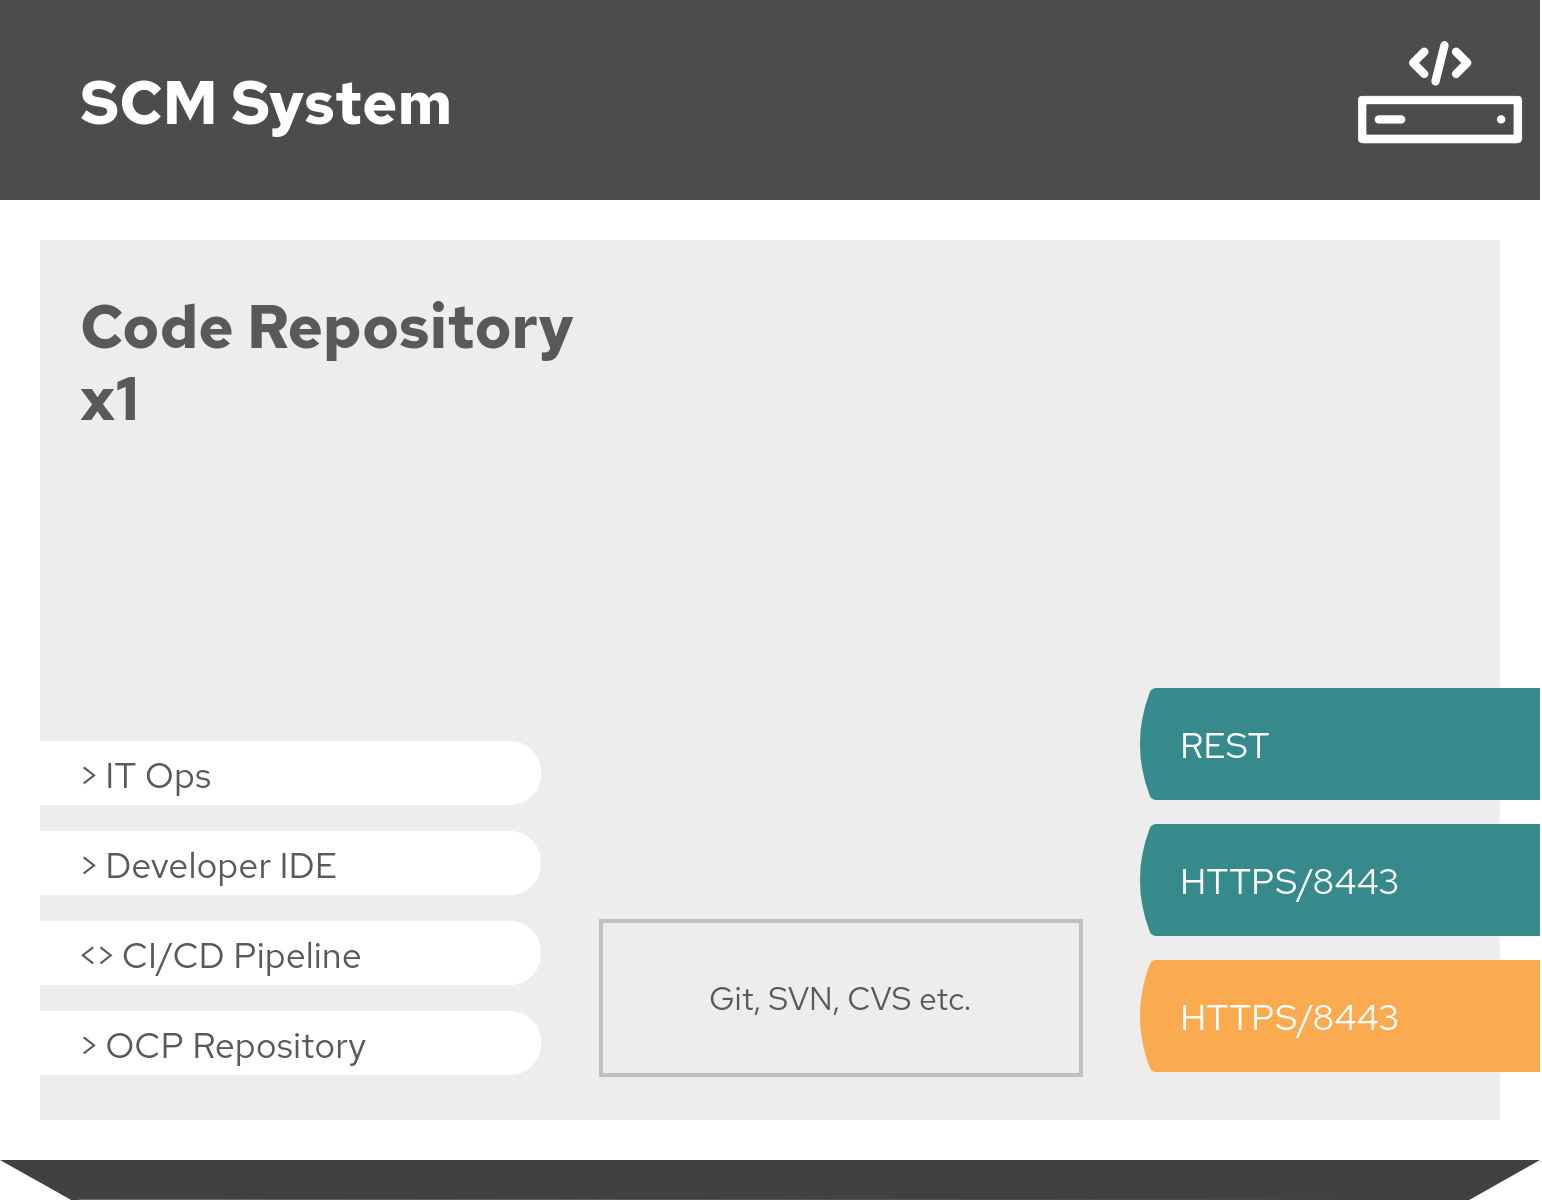

The diagram above was exported from draw.io. Its source (the exported page's mxGraphModel, read from the mxfile embedded in the PNG):
<mxGraphModel dx="1422" dy="759" grid="1" gridSize="10" guides="1" tooltips="1" connect="1" arrows="1" fold="1" page="1" pageScale="1" pageWidth="850" pageHeight="1100" math="0" shadow="0">
  <root>
    <mxCell id="0" />
    <mxCell id="1" parent="0" />
    <mxCell id="2" value="" style="group;connectable=0;resizable=0;rotatable=0;movable=1;fontFamily=Red Hat Text;fontSize=30;" vertex="1" parent="1">
      <mxGeometry x="330" y="430" width="770" height="600" as="geometry" />
    </mxCell>
    <mxCell id="3" value="" style="shape=image;image=data:image/svg+xml,(base64 omitted: 664 chars);imageAspect=0;allowArrows=0;connectable=0;recursiveResize=0;part=1;editable=0;movable=0;resizable=0;rotatable=0;cloneable=0;deletable=0;" vertex="1" parent="2">
      <mxGeometry width="770" height="600" as="geometry" />
    </mxCell>
    <mxCell id="4" value="" style="shape=image;image=data:image/svg+xml,(base64 omitted: 2468 chars);recursiveResize=0;editable=0;resizable=0;rotatable=0;cloneable=0;imageAspect=0;connectable=0;movable=1;fontFamily=Helvetica;fontSize=12;fontColor=#000000;align=center;strokeColor=#000000;fillColor=#ffffff;part=1;" vertex="1" parent="2">
      <mxGeometry x="670" width="100" height="100" as="geometry" />
    </mxCell>
    <mxCell id="5" value="SCM System" style="text;html=1;fontSize=30;fontColor=#FFFFFF;fontFamily=Red Hat Text;fontStyle=1;verticalAlign=middle;connectable=0;spacing=0;recursiveResize=0;movable=0;resizable=0;rotatable=0;cloneable=0;deletable=0;imageAspect=0;whiteSpace=wrap;part=1;" vertex="1" parent="2">
      <mxGeometry x="40" width="620" height="100" as="geometry" />
    </mxCell>
    <mxCell id="6" value="Code Repository&lt;br&gt;x1" style="text;html=1;fontSize=30;fontColor=#595959;fontFamily=Red Hat Text;fontStyle=1;verticalAlign=top;connectable=0;spacing=0;recursiveResize=0;movable=0;resizable=0;rotatable=0;cloneable=0;deletable=0;imageAspect=0;whiteSpace=wrap;part=1;" vertex="1" parent="2">
      <mxGeometry x="40" y="140" width="500" height="124" as="geometry" />
    </mxCell>
    <mxCell id="7" value="&amp;gt; IT Ops" style="shape=mxgraph.basic.three_corner_round_rect;verticalLabelPosition=middle;verticalAlign=top;html=1;dx=7.75;strokeColor=none;fillColor=#FFFFFF;fontFamily=Red Hat Text;fontSize=18;fontColor=#595959;align=left;spacingLeft=38;whiteSpace=nowrap;connectable=0;allowArrows=0;recursiveResize=0;part=1;expand=0;movable=0;resizable=0;rotatable=0;cloneable=0;" vertex="1" parent="2">
      <mxGeometry y="370" width="270" height="32" as="geometry" />
    </mxCell>
    <mxCell id="8" value="&amp;gt; Developer IDE" style="shape=mxgraph.basic.three_corner_round_rect;verticalLabelPosition=middle;verticalAlign=top;html=1;dx=7.75;strokeColor=none;fillColor=#FFFFFF;fontFamily=Red Hat Text;fontSize=18;fontColor=#595959;align=left;spacingLeft=38;whiteSpace=nowrap;connectable=0;allowArrows=0;recursiveResize=0;part=1;expand=0;movable=0;resizable=0;rotatable=0;cloneable=0;" vertex="1" parent="2">
      <mxGeometry y="415" width="270" height="32" as="geometry" />
    </mxCell>
    <mxCell id="9" value="&amp;lt;&amp;gt; CI/CD Pipeline" style="shape=mxgraph.basic.three_corner_round_rect;verticalLabelPosition=middle;verticalAlign=top;html=1;dx=7.75;strokeColor=none;fillColor=#FFFFFF;fontFamily=Red Hat Text;fontSize=18;fontColor=#595959;align=left;spacingLeft=38;whiteSpace=nowrap;connectable=0;allowArrows=0;recursiveResize=0;part=1;expand=0;movable=0;resizable=0;rotatable=0;cloneable=0;" vertex="1" parent="2">
      <mxGeometry y="460" width="270" height="32" as="geometry" />
    </mxCell>
    <mxCell id="10" value="&amp;gt; OCP Repository" style="shape=mxgraph.basic.three_corner_round_rect;verticalLabelPosition=middle;verticalAlign=top;html=1;dx=7.75;strokeColor=none;fillColor=#FFFFFF;fontFamily=Red Hat Text;fontSize=18;fontColor=#595959;align=left;spacingLeft=38;whiteSpace=nowrap;connectable=0;allowArrows=0;recursiveResize=0;part=1;expand=0;movable=0;resizable=0;rotatable=0;cloneable=0;" vertex="1" parent="2">
      <mxGeometry y="505" width="270" height="32" as="geometry" />
    </mxCell>
    <mxCell id="11" value="Git, SVN, CVS etc." style="whiteSpace=wrap;html=1;fillColor=none;fontFamily=Red Hat Text;fontSize=16;fontColor=#595959;align=center;strokeWidth=2;rounded=0;perimeterSpacing=0;strokeColor=#00000030;fontStyle=0;imageAspect=0;connectable=0;recursiveResize=0;part=1;movable=0;resizable=0;rotatable=0;cloneable=0;" vertex="1" parent="2">
      <mxGeometry x="300" y="460" width="240" height="77" as="geometry" />
    </mxCell>
    <mxCell id="12" value="REST" style="shape=image;aspect=fixed;image=data:image/svg+xml,(base64 omitted: 364 chars);fontFamily=Red Hat Text;fontSize=18;fontColor=#FFFFFF;align=left;spacingLeft=20;spacing=0;spacingBottom=2;imageAspect=0;connectable=0;recursiveResize=0;movable=0;resizable=0;rotatable=0;cloneable=0;strokeColor=#000000;fillColor=#ffffff;part=1;" vertex="1" parent="2">
      <mxGeometry x="570" y="344" width="200" height="56" as="geometry" />
    </mxCell>
    <mxCell id="13" value="HTTPS/8443" style="shape=image;aspect=fixed;image=data:image/svg+xml,(base64 omitted: 364 chars);fontFamily=Red Hat Text;fontSize=18;fontColor=#FFFFFF;align=left;spacingLeft=20;spacing=0;spacingBottom=2;imageAspect=0;connectable=0;recursiveResize=0;movable=0;resizable=0;rotatable=0;cloneable=0;strokeColor=#000000;fillColor=#ffffff;part=1;" vertex="1" parent="2">
      <mxGeometry x="570" y="412" width="200" height="56" as="geometry" />
    </mxCell>
    <mxCell id="14" value="HTTPS/8443" style="shape=image;aspect=fixed;image=data:image/svg+xml,(base64 omitted: 364 chars);fontFamily=Red Hat Text;fontSize=18;fontColor=#FFFFFF;align=left;spacingLeft=20;spacing=0;spacingBottom=2;imageAspect=0;connectable=0;recursiveResize=0;movable=0;resizable=0;rotatable=0;cloneable=0;strokeColor=#000000;fillColor=#ffffff;part=1;" vertex="1" parent="2">
      <mxGeometry x="570" y="480" width="200" height="56" as="geometry" />
    </mxCell>
  </root>
</mxGraphModel>